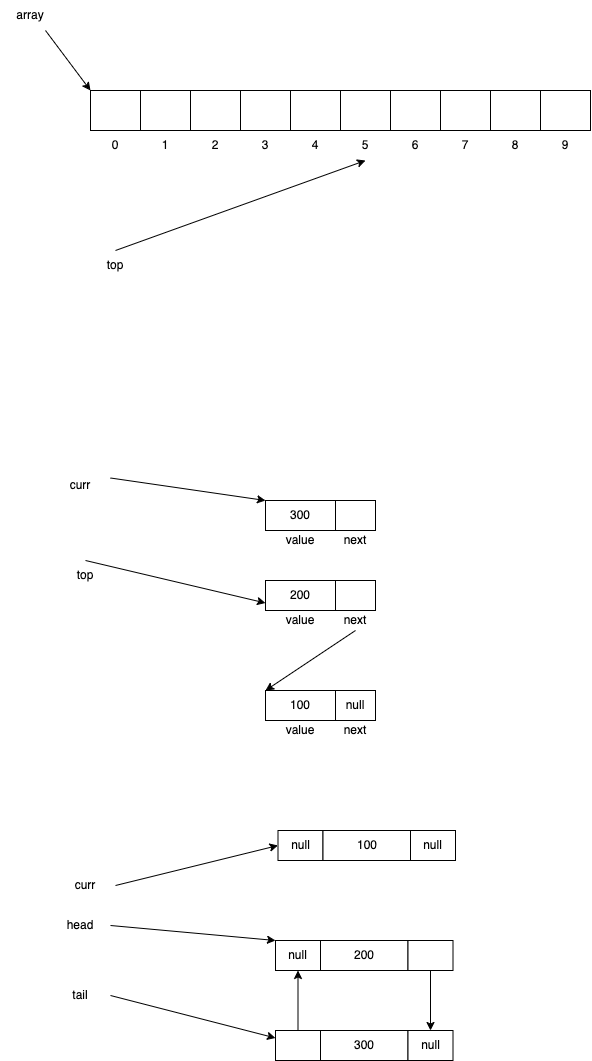

The diagram above was exported from draw.io. Its source (the exported page's mxGraphModel, read from the mxfile embedded in the PNG):
<mxGraphModel dx="827" dy="410" grid="1" gridSize="10" guides="1" tooltips="1" connect="1" arrows="1" fold="1" page="1" pageScale="1" pageWidth="827" pageHeight="1169" math="0" shadow="0">
  <root>
    <mxCell id="0" />
    <mxCell id="1" parent="0" />
    <mxCell id="2" value="" style="rounded=0;whiteSpace=wrap;html=1;" parent="1" vertex="1">
      <mxGeometry x="140" y="120" width="50" height="40" as="geometry" />
    </mxCell>
    <mxCell id="3" value="" style="rounded=0;whiteSpace=wrap;html=1;" parent="1" vertex="1">
      <mxGeometry x="190" y="120" width="50" height="40" as="geometry" />
    </mxCell>
    <mxCell id="4" value="" style="rounded=0;whiteSpace=wrap;html=1;" parent="1" vertex="1">
      <mxGeometry x="240" y="120" width="50" height="40" as="geometry" />
    </mxCell>
    <mxCell id="5" value="" style="rounded=0;whiteSpace=wrap;html=1;" parent="1" vertex="1">
      <mxGeometry x="290" y="120" width="50" height="40" as="geometry" />
    </mxCell>
    <mxCell id="6" value="" style="rounded=0;whiteSpace=wrap;html=1;" parent="1" vertex="1">
      <mxGeometry x="340" y="120" width="50" height="40" as="geometry" />
    </mxCell>
    <mxCell id="8" style="edgeStyle=none;html=1;exitX=0.75;exitY=1;exitDx=0;exitDy=0;entryX=0;entryY=0;entryDx=0;entryDy=0;" parent="1" source="7" target="2" edge="1">
      <mxGeometry relative="1" as="geometry" />
    </mxCell>
    <mxCell id="7" value="array" style="text;html=1;strokeColor=none;fillColor=none;align=center;verticalAlign=middle;whiteSpace=wrap;rounded=0;" parent="1" vertex="1">
      <mxGeometry x="50" y="30" width="60" height="30" as="geometry" />
    </mxCell>
    <mxCell id="9" value="0" style="text;html=1;strokeColor=none;fillColor=none;align=center;verticalAlign=middle;whiteSpace=wrap;rounded=0;" parent="1" vertex="1">
      <mxGeometry x="140" y="160" width="50" height="30" as="geometry" />
    </mxCell>
    <mxCell id="10" value="1" style="text;html=1;strokeColor=none;fillColor=none;align=center;verticalAlign=middle;whiteSpace=wrap;rounded=0;" parent="1" vertex="1">
      <mxGeometry x="190" y="160" width="50" height="30" as="geometry" />
    </mxCell>
    <mxCell id="11" value="2" style="text;html=1;strokeColor=none;fillColor=none;align=center;verticalAlign=middle;whiteSpace=wrap;rounded=0;" parent="1" vertex="1">
      <mxGeometry x="240" y="160" width="50" height="30" as="geometry" />
    </mxCell>
    <mxCell id="12" value="3" style="text;html=1;strokeColor=none;fillColor=none;align=center;verticalAlign=middle;whiteSpace=wrap;rounded=0;" parent="1" vertex="1">
      <mxGeometry x="290" y="160" width="50" height="30" as="geometry" />
    </mxCell>
    <mxCell id="13" value="4" style="text;html=1;strokeColor=none;fillColor=none;align=center;verticalAlign=middle;whiteSpace=wrap;rounded=0;" parent="1" vertex="1">
      <mxGeometry x="340" y="160" width="50" height="30" as="geometry" />
    </mxCell>
    <mxCell id="15" style="edgeStyle=none;html=1;exitX=0.5;exitY=0;exitDx=0;exitDy=0;entryX=0.5;entryY=1;entryDx=0;entryDy=0;" parent="1" source="14" target="21" edge="1">
      <mxGeometry relative="1" as="geometry">
        <mxPoint x="440" y="180" as="targetPoint" />
      </mxGeometry>
    </mxCell>
    <mxCell id="14" value="top" style="text;html=1;strokeColor=none;fillColor=none;align=center;verticalAlign=middle;whiteSpace=wrap;rounded=0;" parent="1" vertex="1">
      <mxGeometry x="135" y="280" width="60" height="30" as="geometry" />
    </mxCell>
    <mxCell id="16" value="" style="rounded=0;whiteSpace=wrap;html=1;" parent="1" vertex="1">
      <mxGeometry x="390" y="120" width="50" height="40" as="geometry" />
    </mxCell>
    <mxCell id="17" value="" style="rounded=0;whiteSpace=wrap;html=1;" parent="1" vertex="1">
      <mxGeometry x="440" y="120" width="50" height="40" as="geometry" />
    </mxCell>
    <mxCell id="18" value="" style="rounded=0;whiteSpace=wrap;html=1;" parent="1" vertex="1">
      <mxGeometry x="490" y="120" width="50" height="40" as="geometry" />
    </mxCell>
    <mxCell id="19" value="" style="rounded=0;whiteSpace=wrap;html=1;" parent="1" vertex="1">
      <mxGeometry x="540" y="120" width="50" height="40" as="geometry" />
    </mxCell>
    <mxCell id="20" value="" style="rounded=0;whiteSpace=wrap;html=1;" parent="1" vertex="1">
      <mxGeometry x="590" y="120" width="50" height="40" as="geometry" />
    </mxCell>
    <mxCell id="21" value="5" style="text;html=1;strokeColor=none;fillColor=none;align=center;verticalAlign=middle;whiteSpace=wrap;rounded=0;" parent="1" vertex="1">
      <mxGeometry x="390" y="160" width="50" height="30" as="geometry" />
    </mxCell>
    <mxCell id="22" value="6" style="text;html=1;strokeColor=none;fillColor=none;align=center;verticalAlign=middle;whiteSpace=wrap;rounded=0;" parent="1" vertex="1">
      <mxGeometry x="440" y="160" width="50" height="30" as="geometry" />
    </mxCell>
    <mxCell id="23" value="7" style="text;html=1;strokeColor=none;fillColor=none;align=center;verticalAlign=middle;whiteSpace=wrap;rounded=0;" parent="1" vertex="1">
      <mxGeometry x="490" y="160" width="50" height="30" as="geometry" />
    </mxCell>
    <mxCell id="24" value="8" style="text;html=1;strokeColor=none;fillColor=none;align=center;verticalAlign=middle;whiteSpace=wrap;rounded=0;" parent="1" vertex="1">
      <mxGeometry x="540" y="160" width="50" height="30" as="geometry" />
    </mxCell>
    <mxCell id="25" value="9" style="text;html=1;strokeColor=none;fillColor=none;align=center;verticalAlign=middle;whiteSpace=wrap;rounded=0;" parent="1" vertex="1">
      <mxGeometry x="590" y="160" width="50" height="30" as="geometry" />
    </mxCell>
    <mxCell id="27" style="edgeStyle=none;html=1;exitX=0.5;exitY=0;exitDx=0;exitDy=0;entryX=0;entryY=0.75;entryDx=0;entryDy=0;" parent="1" source="26" target="35" edge="1">
      <mxGeometry relative="1" as="geometry">
        <mxPoint x="235" y="840" as="targetPoint" />
      </mxGeometry>
    </mxCell>
    <mxCell id="26" value="top" style="text;html=1;strokeColor=none;fillColor=none;align=center;verticalAlign=middle;whiteSpace=wrap;rounded=0;" parent="1" vertex="1">
      <mxGeometry x="105" y="590" width="60" height="30" as="geometry" />
    </mxCell>
    <mxCell id="29" value="100" style="rounded=0;whiteSpace=wrap;html=1;" parent="1" vertex="1">
      <mxGeometry x="315" y="720" width="70" height="30" as="geometry" />
    </mxCell>
    <mxCell id="30" value="null" style="rounded=0;whiteSpace=wrap;html=1;" parent="1" vertex="1">
      <mxGeometry x="385" y="720" width="40" height="30" as="geometry" />
    </mxCell>
    <mxCell id="31" value="value" style="text;html=1;strokeColor=none;fillColor=none;align=center;verticalAlign=middle;whiteSpace=wrap;rounded=0;" parent="1" vertex="1">
      <mxGeometry x="315" y="750" width="70" height="20" as="geometry" />
    </mxCell>
    <mxCell id="32" value="next" style="text;html=1;strokeColor=none;fillColor=none;align=center;verticalAlign=middle;whiteSpace=wrap;rounded=0;" parent="1" vertex="1">
      <mxGeometry x="385" y="750" width="40" height="20" as="geometry" />
    </mxCell>
    <mxCell id="35" value="200" style="rounded=0;whiteSpace=wrap;html=1;" parent="1" vertex="1">
      <mxGeometry x="315" y="610" width="70" height="30" as="geometry" />
    </mxCell>
    <mxCell id="36" value="" style="rounded=0;whiteSpace=wrap;html=1;" parent="1" vertex="1">
      <mxGeometry x="385" y="610" width="40" height="30" as="geometry" />
    </mxCell>
    <mxCell id="37" value="value" style="text;html=1;strokeColor=none;fillColor=none;align=center;verticalAlign=middle;whiteSpace=wrap;rounded=0;" parent="1" vertex="1">
      <mxGeometry x="315" y="640" width="70" height="20" as="geometry" />
    </mxCell>
    <mxCell id="41" style="edgeStyle=none;html=1;exitX=0.5;exitY=1;exitDx=0;exitDy=0;entryX=0;entryY=0;entryDx=0;entryDy=0;" parent="1" source="38" target="29" edge="1">
      <mxGeometry relative="1" as="geometry" />
    </mxCell>
    <mxCell id="38" value="next" style="text;html=1;strokeColor=none;fillColor=none;align=center;verticalAlign=middle;whiteSpace=wrap;rounded=0;" parent="1" vertex="1">
      <mxGeometry x="385" y="640" width="40" height="20" as="geometry" />
    </mxCell>
    <mxCell id="42" value="300" style="rounded=0;whiteSpace=wrap;html=1;" parent="1" vertex="1">
      <mxGeometry x="315" y="530" width="70" height="30" as="geometry" />
    </mxCell>
    <mxCell id="43" value="" style="rounded=0;whiteSpace=wrap;html=1;" parent="1" vertex="1">
      <mxGeometry x="385" y="530" width="40" height="30" as="geometry" />
    </mxCell>
    <mxCell id="44" value="value" style="text;html=1;strokeColor=none;fillColor=none;align=center;verticalAlign=middle;whiteSpace=wrap;rounded=0;" parent="1" vertex="1">
      <mxGeometry x="315" y="560" width="70" height="20" as="geometry" />
    </mxCell>
    <mxCell id="45" value="next" style="text;html=1;strokeColor=none;fillColor=none;align=center;verticalAlign=middle;whiteSpace=wrap;rounded=0;" parent="1" vertex="1">
      <mxGeometry x="385" y="560" width="40" height="20" as="geometry" />
    </mxCell>
    <mxCell id="53" style="edgeStyle=none;html=1;exitX=1;exitY=0.25;exitDx=0;exitDy=0;entryX=0;entryY=0;entryDx=0;entryDy=0;" parent="1" source="52" target="42" edge="1">
      <mxGeometry relative="1" as="geometry">
        <mxPoint x="315" y="445" as="targetPoint" />
      </mxGeometry>
    </mxCell>
    <mxCell id="52" value="curr" style="text;html=1;strokeColor=none;fillColor=none;align=center;verticalAlign=middle;whiteSpace=wrap;rounded=0;" parent="1" vertex="1">
      <mxGeometry x="100" y="500" width="60" height="30" as="geometry" />
    </mxCell>
    <mxCell id="57" style="edgeStyle=none;html=1;exitX=1;exitY=0.5;exitDx=0;exitDy=0;entryX=0;entryY=0;entryDx=0;entryDy=0;" edge="1" parent="1" source="54" target="64">
      <mxGeometry relative="1" as="geometry" />
    </mxCell>
    <mxCell id="54" value="head" style="text;html=1;strokeColor=none;fillColor=none;align=center;verticalAlign=middle;whiteSpace=wrap;rounded=0;" vertex="1" parent="1">
      <mxGeometry x="100" y="940" width="60" height="30" as="geometry" />
    </mxCell>
    <mxCell id="58" style="edgeStyle=none;html=1;exitX=1;exitY=0.5;exitDx=0;exitDy=0;entryX=0;entryY=0.25;entryDx=0;entryDy=0;" edge="1" parent="1" source="55" target="71">
      <mxGeometry relative="1" as="geometry">
        <mxPoint x="220" y="990" as="targetPoint" />
      </mxGeometry>
    </mxCell>
    <mxCell id="55" value="tail" style="text;html=1;strokeColor=none;fillColor=none;align=center;verticalAlign=middle;whiteSpace=wrap;rounded=0;" vertex="1" parent="1">
      <mxGeometry x="100" y="1010" width="60" height="30" as="geometry" />
    </mxCell>
    <mxCell id="59" value="null" style="rounded=0;whiteSpace=wrap;html=1;" vertex="1" parent="1">
      <mxGeometry x="327.5" y="860" width="45" height="30" as="geometry" />
    </mxCell>
    <mxCell id="60" value="100" style="rounded=0;whiteSpace=wrap;html=1;" vertex="1" parent="1">
      <mxGeometry x="372.5" y="860" width="87.5" height="30" as="geometry" />
    </mxCell>
    <mxCell id="61" value="null" style="rounded=0;whiteSpace=wrap;html=1;" vertex="1" parent="1">
      <mxGeometry x="460" y="860" width="45" height="30" as="geometry" />
    </mxCell>
    <mxCell id="64" value="null" style="rounded=0;whiteSpace=wrap;html=1;" vertex="1" parent="1">
      <mxGeometry x="325" y="970" width="45" height="30" as="geometry" />
    </mxCell>
    <mxCell id="65" value="200" style="rounded=0;whiteSpace=wrap;html=1;" vertex="1" parent="1">
      <mxGeometry x="370" y="970" width="87.5" height="30" as="geometry" />
    </mxCell>
    <mxCell id="76" style="edgeStyle=none;html=1;exitX=0.5;exitY=1;exitDx=0;exitDy=0;entryX=0.5;entryY=0;entryDx=0;entryDy=0;" edge="1" parent="1" source="66" target="73">
      <mxGeometry relative="1" as="geometry" />
    </mxCell>
    <mxCell id="66" value="" style="rounded=0;whiteSpace=wrap;html=1;" vertex="1" parent="1">
      <mxGeometry x="457.5" y="970" width="45" height="30" as="geometry" />
    </mxCell>
    <mxCell id="77" style="edgeStyle=none;html=1;exitX=0.5;exitY=0;exitDx=0;exitDy=0;entryX=0.5;entryY=1;entryDx=0;entryDy=0;" edge="1" parent="1" source="71" target="64">
      <mxGeometry relative="1" as="geometry" />
    </mxCell>
    <mxCell id="71" value="" style="rounded=0;whiteSpace=wrap;html=1;" vertex="1" parent="1">
      <mxGeometry x="325" y="1060" width="45" height="30" as="geometry" />
    </mxCell>
    <mxCell id="72" value="300" style="rounded=0;whiteSpace=wrap;html=1;" vertex="1" parent="1">
      <mxGeometry x="370" y="1060" width="87.5" height="30" as="geometry" />
    </mxCell>
    <mxCell id="73" value="null" style="rounded=0;whiteSpace=wrap;html=1;" vertex="1" parent="1">
      <mxGeometry x="457.5" y="1060" width="45" height="30" as="geometry" />
    </mxCell>
    <mxCell id="79" style="edgeStyle=none;html=1;exitX=1;exitY=0.5;exitDx=0;exitDy=0;entryX=0;entryY=0.5;entryDx=0;entryDy=0;" edge="1" parent="1" source="78" target="59">
      <mxGeometry relative="1" as="geometry" />
    </mxCell>
    <mxCell id="78" value="curr" style="text;html=1;strokeColor=none;fillColor=none;align=center;verticalAlign=middle;whiteSpace=wrap;rounded=0;" vertex="1" parent="1">
      <mxGeometry x="105" y="900" width="60" height="30" as="geometry" />
    </mxCell>
  </root>
</mxGraphModel>